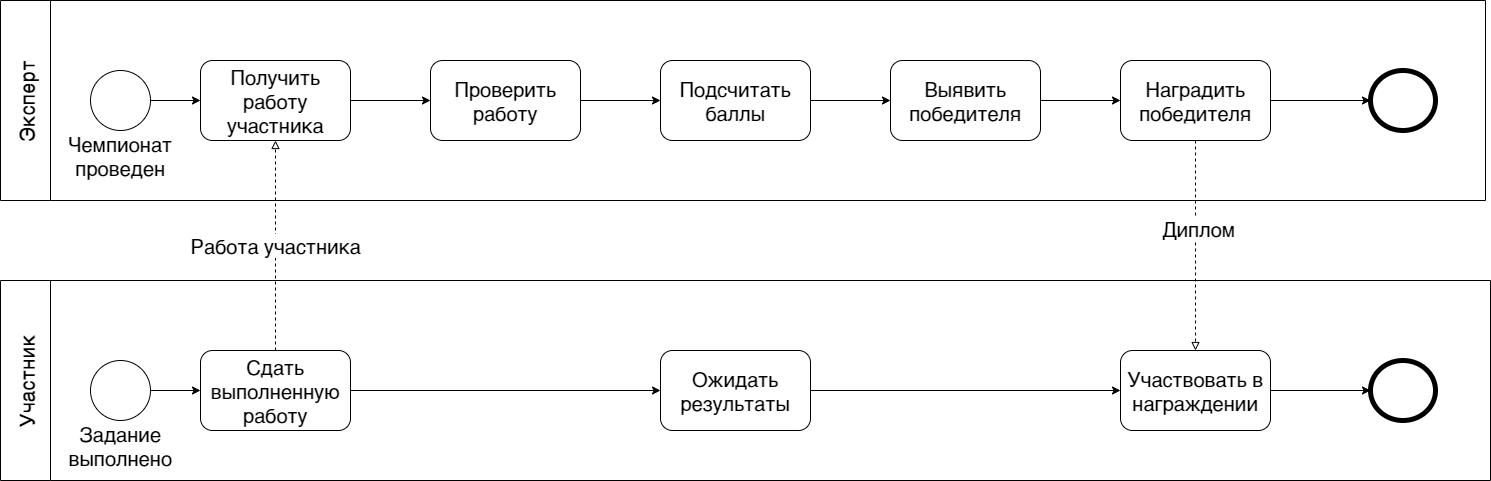

The diagram above was exported from draw.io. Its source (the exported page's mxGraphModel, read from the mxfile embedded in the PNG):
<mxGraphModel dx="460" dy="752" grid="1" gridSize="10" guides="1" tooltips="1" connect="1" arrows="1" fold="1" page="1" pageScale="1" pageWidth="1654" pageHeight="1169" math="0" shadow="0">
  <root>
    <mxCell id="0" />
    <mxCell id="1" parent="0" />
    <mxCell id="W_zQzXgZR42uQFdIrNn--1" value="Участник" style="swimlane;horizontal=0;fontSize=20;startSize=50;" parent="1" vertex="1">
      <mxGeometry x="120" y="360" width="1490" height="200" as="geometry" />
    </mxCell>
    <mxCell id="W_zQzXgZR42uQFdIrNn--11" style="edgeStyle=orthogonalEdgeStyle;rounded=0;orthogonalLoop=1;jettySize=auto;html=1;entryX=0;entryY=0.5;entryDx=0;entryDy=0;fontSize=20;" parent="W_zQzXgZR42uQFdIrNn--1" source="W_zQzXgZR42uQFdIrNn--6" target="W_zQzXgZR42uQFdIrNn--10" edge="1">
      <mxGeometry relative="1" as="geometry" />
    </mxCell>
    <mxCell id="W_zQzXgZR42uQFdIrNn--6" value="" style="ellipse;whiteSpace=wrap;html=1;aspect=fixed;fontSize=20;" parent="W_zQzXgZR42uQFdIrNn--1" vertex="1">
      <mxGeometry x="90" y="80" width="60" height="60" as="geometry" />
    </mxCell>
    <mxCell id="W_zQzXgZR42uQFdIrNn--30" style="edgeStyle=orthogonalEdgeStyle;rounded=0;orthogonalLoop=1;jettySize=auto;html=1;fontSize=20;startArrow=none;startFill=0;endArrow=classic;endFill=1;" parent="W_zQzXgZR42uQFdIrNn--1" source="W_zQzXgZR42uQFdIrNn--32" target="W_zQzXgZR42uQFdIrNn--27" edge="1">
      <mxGeometry relative="1" as="geometry" />
    </mxCell>
    <mxCell id="W_zQzXgZR42uQFdIrNn--10" value="Сдать выполненную работу" style="rounded=1;whiteSpace=wrap;html=1;fontSize=20;" parent="W_zQzXgZR42uQFdIrNn--1" vertex="1">
      <mxGeometry x="200" y="70" width="150" height="80" as="geometry" />
    </mxCell>
    <mxCell id="W_zQzXgZR42uQFdIrNn--26" value="" style="ellipse;whiteSpace=wrap;html=1;rounded=1;fontSize=20;strokeWidth=5;" parent="W_zQzXgZR42uQFdIrNn--1" vertex="1">
      <mxGeometry x="1370" y="80" width="65" height="60" as="geometry" />
    </mxCell>
    <mxCell id="W_zQzXgZR42uQFdIrNn--29" style="edgeStyle=orthogonalEdgeStyle;rounded=0;orthogonalLoop=1;jettySize=auto;html=1;fontSize=20;startArrow=none;startFill=0;endArrow=classic;endFill=1;" parent="W_zQzXgZR42uQFdIrNn--1" source="W_zQzXgZR42uQFdIrNn--27" target="W_zQzXgZR42uQFdIrNn--26" edge="1">
      <mxGeometry relative="1" as="geometry" />
    </mxCell>
    <mxCell id="W_zQzXgZR42uQFdIrNn--27" value="Участвовать в награждении" style="rounded=1;whiteSpace=wrap;html=1;fontSize=20;" parent="W_zQzXgZR42uQFdIrNn--1" vertex="1">
      <mxGeometry x="1120" y="70" width="150" height="80" as="geometry" />
    </mxCell>
    <mxCell id="W_zQzXgZR42uQFdIrNn--32" value="Ожидать результаты" style="rounded=1;whiteSpace=wrap;html=1;fontSize=20;" parent="W_zQzXgZR42uQFdIrNn--1" vertex="1">
      <mxGeometry x="660" y="70" width="150" height="80" as="geometry" />
    </mxCell>
    <mxCell id="W_zQzXgZR42uQFdIrNn--33" value="" style="edgeStyle=orthogonalEdgeStyle;rounded=0;orthogonalLoop=1;jettySize=auto;html=1;fontSize=20;startArrow=none;startFill=0;endArrow=classic;endFill=1;" parent="W_zQzXgZR42uQFdIrNn--1" source="W_zQzXgZR42uQFdIrNn--10" target="W_zQzXgZR42uQFdIrNn--32" edge="1">
      <mxGeometry relative="1" as="geometry">
        <mxPoint x="470" y="470" as="sourcePoint" />
        <mxPoint x="1240" y="470" as="targetPoint" />
      </mxGeometry>
    </mxCell>
    <mxCell id="j_do9GQW12hMTo2RQ4P_-1" value="&lt;font style=&quot;font-size: 20px&quot;&gt;Задание выполнено&lt;/font&gt;" style="text;html=1;strokeColor=none;fillColor=none;align=center;verticalAlign=middle;whiteSpace=wrap;rounded=0;" vertex="1" parent="W_zQzXgZR42uQFdIrNn--1">
      <mxGeometry x="90" y="150" width="60" height="30" as="geometry" />
    </mxCell>
    <mxCell id="W_zQzXgZR42uQFdIrNn--2" value="Эксперт" style="swimlane;horizontal=0;fontSize=20;startSize=50;" parent="1" vertex="1">
      <mxGeometry x="120" y="80" width="1485" height="200" as="geometry" />
    </mxCell>
    <mxCell id="W_zQzXgZR42uQFdIrNn--8" value="" style="edgeStyle=orthogonalEdgeStyle;rounded=0;orthogonalLoop=1;jettySize=auto;html=1;fontSize=20;" parent="W_zQzXgZR42uQFdIrNn--2" source="W_zQzXgZR42uQFdIrNn--3" edge="1">
      <mxGeometry relative="1" as="geometry">
        <mxPoint x="200" y="100" as="targetPoint" />
      </mxGeometry>
    </mxCell>
    <mxCell id="W_zQzXgZR42uQFdIrNn--3" value="" style="ellipse;whiteSpace=wrap;html=1;aspect=fixed;fontSize=20;" parent="W_zQzXgZR42uQFdIrNn--2" vertex="1">
      <mxGeometry x="90" y="70" width="60" height="60" as="geometry" />
    </mxCell>
    <mxCell id="W_zQzXgZR42uQFdIrNn--9" value="Получить работу участника" style="rounded=1;whiteSpace=wrap;html=1;fontSize=20;" parent="W_zQzXgZR42uQFdIrNn--2" vertex="1">
      <mxGeometry x="200" y="60" width="150" height="80" as="geometry" />
    </mxCell>
    <mxCell id="W_zQzXgZR42uQFdIrNn--15" value="" style="edgeStyle=orthogonalEdgeStyle;rounded=0;orthogonalLoop=1;jettySize=auto;html=1;fontSize=20;endArrow=none;endFill=0;startArrow=classic;startFill=1;" parent="W_zQzXgZR42uQFdIrNn--2" source="W_zQzXgZR42uQFdIrNn--13" target="W_zQzXgZR42uQFdIrNn--9" edge="1">
      <mxGeometry relative="1" as="geometry" />
    </mxCell>
    <mxCell id="W_zQzXgZR42uQFdIrNn--13" value="Проверить работу" style="rounded=1;whiteSpace=wrap;html=1;fontSize=20;" parent="W_zQzXgZR42uQFdIrNn--2" vertex="1">
      <mxGeometry x="430" y="60" width="150" height="80" as="geometry" />
    </mxCell>
    <mxCell id="W_zQzXgZR42uQFdIrNn--23" value="" style="edgeStyle=orthogonalEdgeStyle;rounded=0;orthogonalLoop=1;jettySize=auto;html=1;fontSize=20;startArrow=none;startFill=0;endArrow=classic;endFill=1;" parent="W_zQzXgZR42uQFdIrNn--2" source="W_zQzXgZR42uQFdIrNn--20" target="W_zQzXgZR42uQFdIrNn--22" edge="1">
      <mxGeometry relative="1" as="geometry" />
    </mxCell>
    <mxCell id="W_zQzXgZR42uQFdIrNn--20" value="Выявить победителя" style="rounded=1;whiteSpace=wrap;html=1;fontSize=20;" parent="W_zQzXgZR42uQFdIrNn--2" vertex="1">
      <mxGeometry x="890" y="60" width="150" height="80" as="geometry" />
    </mxCell>
    <mxCell id="W_zQzXgZR42uQFdIrNn--25" value="" style="edgeStyle=orthogonalEdgeStyle;rounded=0;orthogonalLoop=1;jettySize=auto;html=1;fontSize=20;startArrow=none;startFill=0;endArrow=classic;endFill=1;" parent="W_zQzXgZR42uQFdIrNn--2" source="W_zQzXgZR42uQFdIrNn--22" target="W_zQzXgZR42uQFdIrNn--24" edge="1">
      <mxGeometry relative="1" as="geometry" />
    </mxCell>
    <mxCell id="W_zQzXgZR42uQFdIrNn--22" value="Наградить победителя" style="rounded=1;whiteSpace=wrap;html=1;fontSize=20;" parent="W_zQzXgZR42uQFdIrNn--2" vertex="1">
      <mxGeometry x="1120" y="60" width="150" height="80" as="geometry" />
    </mxCell>
    <mxCell id="W_zQzXgZR42uQFdIrNn--24" value="" style="ellipse;whiteSpace=wrap;html=1;rounded=1;fontSize=20;strokeWidth=5;" parent="W_zQzXgZR42uQFdIrNn--2" vertex="1">
      <mxGeometry x="1370" y="70" width="65" height="60" as="geometry" />
    </mxCell>
    <mxCell id="j_do9GQW12hMTo2RQ4P_-2" value="&lt;font style=&quot;font-size: 20px&quot;&gt;Чемпионат проведен&lt;/font&gt;" style="text;html=1;strokeColor=none;fillColor=none;align=center;verticalAlign=middle;whiteSpace=wrap;rounded=0;" vertex="1" parent="W_zQzXgZR42uQFdIrNn--2">
      <mxGeometry x="90" y="140" width="60" height="30" as="geometry" />
    </mxCell>
    <mxCell id="W_zQzXgZR42uQFdIrNn--12" value="Работа участника" style="edgeStyle=orthogonalEdgeStyle;rounded=0;orthogonalLoop=1;jettySize=auto;html=1;exitX=0.5;exitY=0;exitDx=0;exitDy=0;entryX=0.5;entryY=1;entryDx=0;entryDy=0;fontSize=20;dashed=1;endArrow=block;endFill=0;" parent="1" source="W_zQzXgZR42uQFdIrNn--10" target="W_zQzXgZR42uQFdIrNn--9" edge="1">
      <mxGeometry relative="1" as="geometry" />
    </mxCell>
    <mxCell id="W_zQzXgZR42uQFdIrNn--21" value="" style="edgeStyle=orthogonalEdgeStyle;rounded=0;orthogonalLoop=1;jettySize=auto;html=1;fontSize=20;startArrow=none;startFill=0;endArrow=classic;endFill=1;" parent="1" source="W_zQzXgZR42uQFdIrNn--18" target="W_zQzXgZR42uQFdIrNn--20" edge="1">
      <mxGeometry relative="1" as="geometry" />
    </mxCell>
    <mxCell id="W_zQzXgZR42uQFdIrNn--18" value="Подсчитать баллы" style="rounded=1;whiteSpace=wrap;html=1;fontSize=20;" parent="1" vertex="1">
      <mxGeometry x="780" y="140" width="150" height="80" as="geometry" />
    </mxCell>
    <mxCell id="W_zQzXgZR42uQFdIrNn--19" value="" style="edgeStyle=orthogonalEdgeStyle;rounded=0;orthogonalLoop=1;jettySize=auto;html=1;fontSize=20;startArrow=none;startFill=0;endArrow=classic;endFill=1;" parent="1" source="W_zQzXgZR42uQFdIrNn--13" target="W_zQzXgZR42uQFdIrNn--18" edge="1">
      <mxGeometry relative="1" as="geometry" />
    </mxCell>
    <mxCell id="W_zQzXgZR42uQFdIrNn--28" style="edgeStyle=orthogonalEdgeStyle;rounded=0;orthogonalLoop=1;jettySize=auto;html=1;exitX=0.5;exitY=1;exitDx=0;exitDy=0;entryX=0.5;entryY=0;entryDx=0;entryDy=0;fontSize=20;startArrow=none;startFill=0;endArrow=block;endFill=0;dashed=1;" parent="1" source="W_zQzXgZR42uQFdIrNn--22" target="W_zQzXgZR42uQFdIrNn--27" edge="1">
      <mxGeometry relative="1" as="geometry" />
    </mxCell>
    <mxCell id="W_zQzXgZR42uQFdIrNn--34" value="Диплом" style="edgeLabel;html=1;align=center;verticalAlign=middle;resizable=0;points=[];fontSize=20;" parent="W_zQzXgZR42uQFdIrNn--28" vertex="1" connectable="0">
      <mxGeometry x="-0.1692" y="2" relative="1" as="geometry">
        <mxPoint as="offset" />
      </mxGeometry>
    </mxCell>
  </root>
</mxGraphModel>